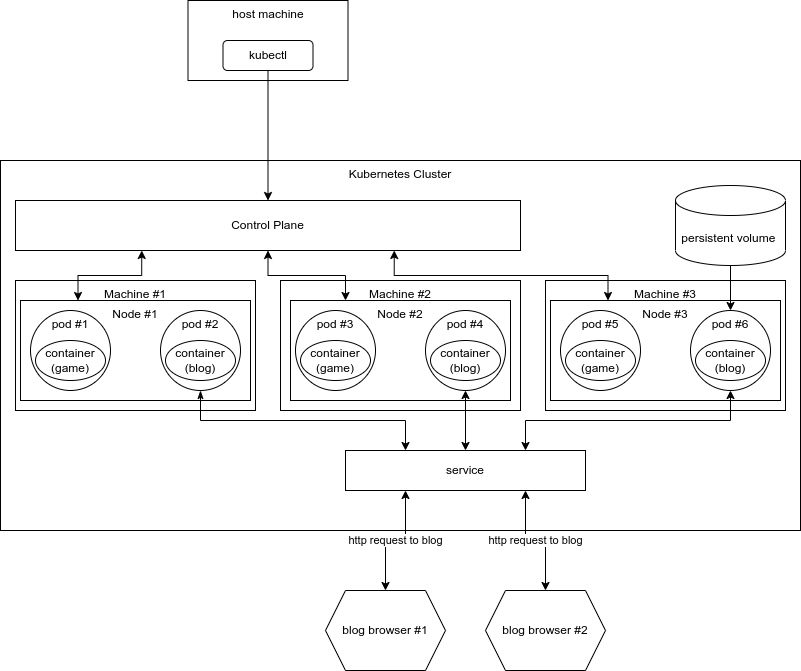

The diagram above was exported from draw.io. Its source (the exported page's mxGraphModel, read from the mxfile embedded in the PNG):
<mxGraphModel dx="1678" dy="920" grid="1" gridSize="10" guides="1" tooltips="1" connect="1" arrows="1" fold="1" page="1" pageScale="1" pageWidth="850" pageHeight="1100" math="0" shadow="0">
  <root>
    <mxCell id="0" />
    <mxCell id="1" parent="0" />
    <mxCell id="UpbZ2aAjl8xVgpt_BCCy-1" value="&lt;div style=&quot;text-align: left;&quot;&gt;&lt;span style=&quot;background-color: initial;&quot;&gt;Kubernetes Cluster&lt;/span&gt;&lt;/div&gt;" style="rounded=0;whiteSpace=wrap;html=1;verticalAlign=top;" vertex="1" parent="1">
      <mxGeometry x="40" y="440" width="800" height="370" as="geometry" />
    </mxCell>
    <mxCell id="UpbZ2aAjl8xVgpt_BCCy-2" value="Machine #1" style="rounded=0;whiteSpace=wrap;html=1;verticalAlign=top;" vertex="1" parent="1">
      <mxGeometry x="55" y="560" width="240" height="130" as="geometry" />
    </mxCell>
    <mxCell id="UpbZ2aAjl8xVgpt_BCCy-3" style="edgeStyle=orthogonalEdgeStyle;rounded=0;orthogonalLoop=1;jettySize=auto;html=1;exitX=0.5;exitY=1;exitDx=0;exitDy=0;" edge="1" parent="1" source="UpbZ2aAjl8xVgpt_BCCy-1" target="UpbZ2aAjl8xVgpt_BCCy-1">
      <mxGeometry relative="1" as="geometry" />
    </mxCell>
    <mxCell id="UpbZ2aAjl8xVgpt_BCCy-7" value="Control Plane" style="rounded=0;whiteSpace=wrap;html=1;" vertex="1" parent="1">
      <mxGeometry x="55" y="480" width="505" height="50" as="geometry" />
    </mxCell>
    <mxCell id="UpbZ2aAjl8xVgpt_BCCy-8" value="Machine #2" style="rounded=0;whiteSpace=wrap;html=1;verticalAlign=top;" vertex="1" parent="1">
      <mxGeometry x="320" y="560" width="240" height="130" as="geometry" />
    </mxCell>
    <mxCell id="UpbZ2aAjl8xVgpt_BCCy-9" value="Machine #3" style="rounded=0;whiteSpace=wrap;html=1;verticalAlign=top;" vertex="1" parent="1">
      <mxGeometry x="585" y="560" width="240" height="130" as="geometry" />
    </mxCell>
    <mxCell id="UpbZ2aAjl8xVgpt_BCCy-37" style="edgeStyle=orthogonalEdgeStyle;rounded=0;orthogonalLoop=1;jettySize=auto;html=1;exitX=0.25;exitY=0;exitDx=0;exitDy=0;entryX=0.25;entryY=1;entryDx=0;entryDy=0;startArrow=classic;startFill=1;" edge="1" parent="1" source="UpbZ2aAjl8xVgpt_BCCy-11" target="UpbZ2aAjl8xVgpt_BCCy-7">
      <mxGeometry relative="1" as="geometry" />
    </mxCell>
    <mxCell id="UpbZ2aAjl8xVgpt_BCCy-11" value="Node #1" style="rounded=0;whiteSpace=wrap;html=1;verticalAlign=top;" vertex="1" parent="1">
      <mxGeometry x="60" y="580" width="230" height="100" as="geometry" />
    </mxCell>
    <mxCell id="UpbZ2aAjl8xVgpt_BCCy-38" style="edgeStyle=orthogonalEdgeStyle;rounded=0;orthogonalLoop=1;jettySize=auto;html=1;exitX=0.25;exitY=0;exitDx=0;exitDy=0;entryX=0.5;entryY=1;entryDx=0;entryDy=0;startArrow=classic;startFill=1;" edge="1" parent="1" source="UpbZ2aAjl8xVgpt_BCCy-12" target="UpbZ2aAjl8xVgpt_BCCy-7">
      <mxGeometry relative="1" as="geometry" />
    </mxCell>
    <mxCell id="UpbZ2aAjl8xVgpt_BCCy-12" value="Node #2" style="rounded=0;whiteSpace=wrap;html=1;verticalAlign=top;" vertex="1" parent="1">
      <mxGeometry x="330" y="580" width="220" height="100" as="geometry" />
    </mxCell>
    <mxCell id="UpbZ2aAjl8xVgpt_BCCy-39" style="edgeStyle=orthogonalEdgeStyle;rounded=0;orthogonalLoop=1;jettySize=auto;html=1;exitX=0.25;exitY=0;exitDx=0;exitDy=0;entryX=0.75;entryY=1;entryDx=0;entryDy=0;startArrow=classic;startFill=1;" edge="1" parent="1" source="UpbZ2aAjl8xVgpt_BCCy-13" target="UpbZ2aAjl8xVgpt_BCCy-7">
      <mxGeometry relative="1" as="geometry" />
    </mxCell>
    <mxCell id="UpbZ2aAjl8xVgpt_BCCy-13" value="Node #3" style="rounded=0;whiteSpace=wrap;html=1;verticalAlign=top;" vertex="1" parent="1">
      <mxGeometry x="590" y="580" width="230" height="100" as="geometry" />
    </mxCell>
    <mxCell id="UpbZ2aAjl8xVgpt_BCCy-17" value="pod #1" style="ellipse;whiteSpace=wrap;html=1;aspect=fixed;verticalAlign=top;" vertex="1" parent="1">
      <mxGeometry x="70" y="590" width="80" height="80" as="geometry" />
    </mxCell>
    <mxCell id="UpbZ2aAjl8xVgpt_BCCy-51" style="edgeStyle=orthogonalEdgeStyle;rounded=0;orthogonalLoop=1;jettySize=auto;html=1;exitX=0.5;exitY=1;exitDx=0;exitDy=0;entryX=0.25;entryY=0;entryDx=0;entryDy=0;startArrow=classicThin;startFill=1;" edge="1" parent="1" source="UpbZ2aAjl8xVgpt_BCCy-18" target="UpbZ2aAjl8xVgpt_BCCy-50">
      <mxGeometry relative="1" as="geometry" />
    </mxCell>
    <mxCell id="UpbZ2aAjl8xVgpt_BCCy-18" value="pod #2" style="ellipse;whiteSpace=wrap;html=1;aspect=fixed;verticalAlign=top;" vertex="1" parent="1">
      <mxGeometry x="200" y="590" width="80" height="80" as="geometry" />
    </mxCell>
    <mxCell id="UpbZ2aAjl8xVgpt_BCCy-23" value="container (game)" style="ellipse;whiteSpace=wrap;html=1;" vertex="1" parent="1">
      <mxGeometry x="75" y="620" width="70" height="40" as="geometry" />
    </mxCell>
    <mxCell id="UpbZ2aAjl8xVgpt_BCCy-24" value="container (blog)" style="ellipse;whiteSpace=wrap;html=1;" vertex="1" parent="1">
      <mxGeometry x="205" y="620" width="70" height="40" as="geometry" />
    </mxCell>
    <mxCell id="UpbZ2aAjl8xVgpt_BCCy-25" value="pod #3" style="ellipse;whiteSpace=wrap;html=1;aspect=fixed;verticalAlign=top;" vertex="1" parent="1">
      <mxGeometry x="335" y="590" width="80" height="80" as="geometry" />
    </mxCell>
    <mxCell id="UpbZ2aAjl8xVgpt_BCCy-52" style="edgeStyle=orthogonalEdgeStyle;rounded=0;orthogonalLoop=1;jettySize=auto;html=1;exitX=0.5;exitY=1;exitDx=0;exitDy=0;entryX=0.5;entryY=0;entryDx=0;entryDy=0;startArrow=classic;startFill=1;" edge="1" parent="1" source="UpbZ2aAjl8xVgpt_BCCy-26" target="UpbZ2aAjl8xVgpt_BCCy-50">
      <mxGeometry relative="1" as="geometry" />
    </mxCell>
    <mxCell id="UpbZ2aAjl8xVgpt_BCCy-26" value="pod #4" style="ellipse;whiteSpace=wrap;html=1;aspect=fixed;verticalAlign=top;" vertex="1" parent="1">
      <mxGeometry x="465" y="590" width="80" height="80" as="geometry" />
    </mxCell>
    <mxCell id="UpbZ2aAjl8xVgpt_BCCy-27" value="container (game)" style="ellipse;whiteSpace=wrap;html=1;" vertex="1" parent="1">
      <mxGeometry x="340" y="620" width="70" height="40" as="geometry" />
    </mxCell>
    <mxCell id="UpbZ2aAjl8xVgpt_BCCy-28" value="container (blog)" style="ellipse;whiteSpace=wrap;html=1;" vertex="1" parent="1">
      <mxGeometry x="470" y="620" width="70" height="40" as="geometry" />
    </mxCell>
    <mxCell id="UpbZ2aAjl8xVgpt_BCCy-29" value="pod #5" style="ellipse;whiteSpace=wrap;html=1;aspect=fixed;verticalAlign=top;" vertex="1" parent="1">
      <mxGeometry x="600" y="590" width="80" height="80" as="geometry" />
    </mxCell>
    <mxCell id="UpbZ2aAjl8xVgpt_BCCy-53" style="edgeStyle=orthogonalEdgeStyle;rounded=0;orthogonalLoop=1;jettySize=auto;html=1;exitX=0.5;exitY=1;exitDx=0;exitDy=0;entryX=0.75;entryY=0;entryDx=0;entryDy=0;startArrow=classic;startFill=1;" edge="1" parent="1" source="UpbZ2aAjl8xVgpt_BCCy-30" target="UpbZ2aAjl8xVgpt_BCCy-50">
      <mxGeometry relative="1" as="geometry" />
    </mxCell>
    <mxCell id="UpbZ2aAjl8xVgpt_BCCy-30" value="pod #6" style="ellipse;whiteSpace=wrap;html=1;aspect=fixed;verticalAlign=top;" vertex="1" parent="1">
      <mxGeometry x="730" y="590" width="80" height="80" as="geometry" />
    </mxCell>
    <mxCell id="UpbZ2aAjl8xVgpt_BCCy-31" value="container (game)" style="ellipse;whiteSpace=wrap;html=1;" vertex="1" parent="1">
      <mxGeometry x="605" y="620" width="70" height="40" as="geometry" />
    </mxCell>
    <mxCell id="UpbZ2aAjl8xVgpt_BCCy-32" value="container (blog)" style="ellipse;whiteSpace=wrap;html=1;" vertex="1" parent="1">
      <mxGeometry x="735" y="620" width="70" height="40" as="geometry" />
    </mxCell>
    <mxCell id="UpbZ2aAjl8xVgpt_BCCy-49" style="edgeStyle=orthogonalEdgeStyle;rounded=0;orthogonalLoop=1;jettySize=auto;html=1;exitX=0.5;exitY=1;exitDx=0;exitDy=0;exitPerimeter=0;entryX=0.5;entryY=0;entryDx=0;entryDy=0;" edge="1" parent="1" source="UpbZ2aAjl8xVgpt_BCCy-35" target="UpbZ2aAjl8xVgpt_BCCy-30">
      <mxGeometry relative="1" as="geometry" />
    </mxCell>
    <mxCell id="UpbZ2aAjl8xVgpt_BCCy-35" value="persistent volume&amp;nbsp;" style="shape=cylinder3;whiteSpace=wrap;html=1;boundedLbl=1;backgroundOutline=1;size=15;" vertex="1" parent="1">
      <mxGeometry x="715" y="465" width="110" height="80" as="geometry" />
    </mxCell>
    <mxCell id="UpbZ2aAjl8xVgpt_BCCy-41" value="host machine" style="rounded=0;whiteSpace=wrap;html=1;verticalAlign=top;" vertex="1" parent="1">
      <mxGeometry x="227.5" y="280" width="160" height="80" as="geometry" />
    </mxCell>
    <mxCell id="UpbZ2aAjl8xVgpt_BCCy-60" style="edgeStyle=orthogonalEdgeStyle;rounded=0;orthogonalLoop=1;jettySize=auto;html=1;exitX=0.5;exitY=1;exitDx=0;exitDy=0;entryX=0.5;entryY=0;entryDx=0;entryDy=0;" edge="1" parent="1" source="UpbZ2aAjl8xVgpt_BCCy-43" target="UpbZ2aAjl8xVgpt_BCCy-7">
      <mxGeometry relative="1" as="geometry" />
    </mxCell>
    <mxCell id="UpbZ2aAjl8xVgpt_BCCy-43" value="kubectl" style="rounded=1;whiteSpace=wrap;html=1;" vertex="1" parent="1">
      <mxGeometry x="262.5" y="320" width="90" height="30" as="geometry" />
    </mxCell>
    <mxCell id="UpbZ2aAjl8xVgpt_BCCy-50" value="service" style="rounded=0;whiteSpace=wrap;html=1;" vertex="1" parent="1">
      <mxGeometry x="385" y="730" width="240" height="40" as="geometry" />
    </mxCell>
    <mxCell id="UpbZ2aAjl8xVgpt_BCCy-57" value="http request to blog" style="edgeStyle=orthogonalEdgeStyle;rounded=0;orthogonalLoop=1;jettySize=auto;html=1;exitX=0.5;exitY=0;exitDx=0;exitDy=0;entryX=0.25;entryY=1;entryDx=0;entryDy=0;startArrow=classic;startFill=1;" edge="1" parent="1" source="UpbZ2aAjl8xVgpt_BCCy-55" target="UpbZ2aAjl8xVgpt_BCCy-50">
      <mxGeometry relative="1" as="geometry" />
    </mxCell>
    <mxCell id="UpbZ2aAjl8xVgpt_BCCy-55" value="blog browser #1" style="shape=hexagon;perimeter=hexagonPerimeter2;whiteSpace=wrap;html=1;fixedSize=1;" vertex="1" parent="1">
      <mxGeometry x="365" y="870" width="120" height="80" as="geometry" />
    </mxCell>
    <mxCell id="UpbZ2aAjl8xVgpt_BCCy-58" value="&lt;span style=&quot;color: rgb(0, 0, 0); font-family: Helvetica; font-size: 11px; font-style: normal; font-variant-ligatures: normal; font-variant-caps: normal; font-weight: 400; letter-spacing: normal; orphans: 2; text-align: center; text-indent: 0px; text-transform: none; widows: 2; word-spacing: 0px; -webkit-text-stroke-width: 0px; background-color: rgb(255, 255, 255); text-decoration-thickness: initial; text-decoration-style: initial; text-decoration-color: initial; float: none; display: inline !important;&quot;&gt;http request to blog&lt;/span&gt;" style="edgeStyle=orthogonalEdgeStyle;rounded=0;orthogonalLoop=1;jettySize=auto;html=1;exitX=0.5;exitY=0;exitDx=0;exitDy=0;entryX=0.75;entryY=1;entryDx=0;entryDy=0;startArrow=classic;startFill=1;" edge="1" parent="1" source="UpbZ2aAjl8xVgpt_BCCy-56" target="UpbZ2aAjl8xVgpt_BCCy-50">
      <mxGeometry relative="1" as="geometry" />
    </mxCell>
    <mxCell id="UpbZ2aAjl8xVgpt_BCCy-56" value="blog browser #2" style="shape=hexagon;perimeter=hexagonPerimeter2;whiteSpace=wrap;html=1;fixedSize=1;" vertex="1" parent="1">
      <mxGeometry x="525" y="870" width="120" height="80" as="geometry" />
    </mxCell>
  </root>
</mxGraphModel>